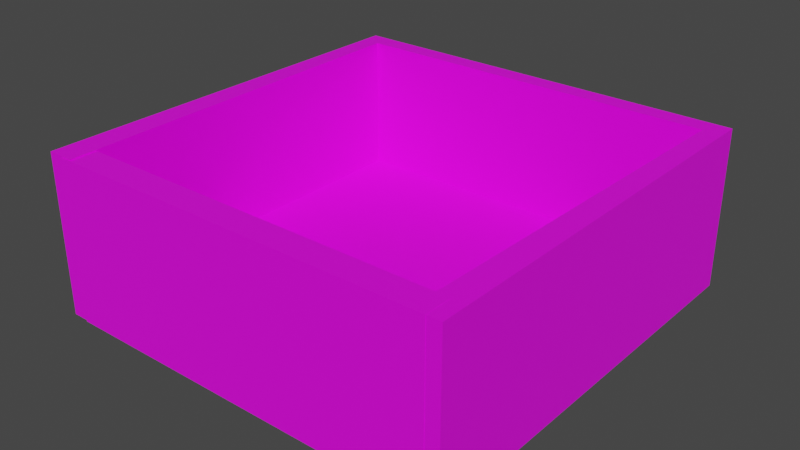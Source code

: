 # Source: planter.blend  (saved by Blender 3.2.14; exported with 4.5.12 LTS)
import bpy
from mathutils import Matrix  # noqa: F401  (used for matrix-valued properties, if any)

bpy.ops.wm.read_factory_settings(use_empty=True)
scene = bpy.context.scene
scene.name = 'Scene'

# ---- collections
col_collection = bpy.data.collections.new('Collection'); scene.collection.children.link(col_collection)

# ---- images (referenced by path relative to the original .blend; pixels are not part of the script)
import os
ASSET_DIR = os.environ.get("B2B_ASSET_DIR", "")  # directory of the original .blend (textures are referenced by path, not embedded)
HERE = os.path.dirname(os.path.abspath(__file__))  # packed textures are extracted next to this script under _unpacked/

def load_image(name, relpath, width, height, colorspace="sRGB"):
    """Load a texture the original file referenced (path relative to the .blend, or extracted next to this script)."""
    p = next((c for c in (os.path.join(HERE, relpath), os.path.join(ASSET_DIR, relpath)) if relpath and os.path.exists(c)), "")
    if p:
        img = bpy.data.images.load(p, check_existing=True)
        img.name = name
    else:  # same state as the original file: an image datablock whose file is absent (Cycles renders it pink)
        img = bpy.data.images.new(name, width, height)
        img.source = "FILE"
        img.filepath = "//" + (relpath or name)
    img.colorspace_settings.name = colorspace
    return img
img_planter_texture = load_image('planter texture', 'textures/planter texture.png', 1024, 1024, 'sRGB')

# ---- materials (node trees are filled in below, after node groups)
mat_planer_material = bpy.data.materials.new('planer_material')
mat_planer_material.use_transparent_shadow = False

# ---- material node trees
mat_planer_material.use_nodes = True; mat_planer_material.node_tree.nodes.clear()
_N = mat_planer_material.node_tree.nodes; _L = mat_planer_material.node_tree.links
n0 = _N.new('ShaderNodeBsdfPrincipled'); n0.name = 'Principled BSDF'; n0.location = (10, 300)
n0.distribution = 'GGX'
n0.subsurface_method = 'RANDOM_WALK_SKIN'
n0.inputs[3].default_value = 1.45
n0.inputs[27].default_value = (0.0, 0.0, 0.0, 1.0)
n0.inputs[28].default_value = 1.0
n1 = _N.new('ShaderNodeOutputMaterial'); n1.name = 'Material Output'; n1.location = (300, 300)
n2 = _N.new('ShaderNodeTexImage'); n2.name = 'Image Texture'; n2.location = (-280, 280)
n2.image = img_planter_texture
_L.new(n0.outputs[0], n1.inputs[0])
_L.new(n2.outputs[0], n0.inputs[0])
n1.is_active_output = True

# ---- world
world_world = bpy.data.worlds.new('World'); scene.world = world_world
world_world.use_nodes = True; world_world.node_tree.nodes.clear()
_N = world_world.node_tree.nodes; _L = world_world.node_tree.links
n0 = _N.new('ShaderNodeOutputWorld'); n0.name = 'World Output'; n0.location = (300, 300)
n1 = _N.new('ShaderNodeBackground'); n1.name = 'Background'; n1.location = (10, 300)
n1.inputs[0].default_value = (0.05088, 0.05088, 0.05088, 1.0)
_L.new(n1.outputs[0], n0.inputs[0])
n0.is_active_output = True
world_world.color = (0.05088, 0.05088, 0.05088)
world_world.use_sun_shadow = False
world_world.sun_shadow_jitter_overblur = 0.0

# ---- meshes
me_cube = bpy.data.meshes.new('Cube')
me_cube.from_pydata([(1.0, 1.0, 0.7731), (1.0, 1.0, 0.00579), (1.0, -1.0, 0.7731), (1.0, -1.0, 0.00579), (-1.0, 1.0, 0.7788), (-1.0, 1.0, 0.01149), (-1.0, -1.0, 0.7788), (-1.0, -1.0, 0.01149), (0.9609, -0.9672, 0.1173), (-0.9609, -0.9672, 0.1173), (0.9609, 0.9672, 0.1116), (-0.9609, 0.9672, 0.1116), (0.9344, -0.8713, 0.7737), (0.9344, -0.8713, 0.006351), (-0.9201, -0.8713, 0.7737), (-0.9201, -0.8713, 0.006351)], [], [(7, 6, 4, 5), (5, 1, 3, 7), (1, 0, 2, 3), (5, 4, 0, 1), (10, 11, 9, 8), (15, 14, 12, 13)])
_uv = me_cube.uv_layers.new(name='UVMap')
_uv.uv.foreach_set('vector', [0.3157, 0.3157, 0.3157, 0.6313, 0.0, 0.6313, 0.0, 0.3157, 0.3157, 0.0, 0.6313, 0.0, 0.6313, 0.3157, 0.3157, 0.3157, 0.6313, 0.3157, 0.6313, 0.6313, 0.3157, 0.6313, 0.3157, 0.3157, 0.947, 0.0, 0.947, 0.3157, 0.6313, 0.3157, 0.6313, 0.0, 0.0, 0.6313, 0.3157, 0.6313, 0.3157, 0.947, 0.0, 0.947, 0.947, 0.0, 0.947, 0.3157, 0.6313, 0.3157, 0.6313, 0.0])
me_cube.materials.append(mat_planer_material)
me_cube.use_mirror_vertex_groups = False
me_cube.update()

# ---- objects
ob_cube = bpy.data.objects.new('Cube', me_cube)

# ---- transforms, parenting, visibility, modifiers, constraints
ob_cube.location = (0.0, 0.0, 0.0)
ob_cube.lock_rotations_4d = False
ob_cube.empty_display_type = 'ARROWS'
ob_cube.lineart.crease_threshold = 0.0
_m = ob_cube.modifiers.new('Solidify', 'SOLIDIFY')
_m.thickness = 0.13
_m.edge_crease_inner = 1.0
_m.edge_crease_outer = 1.0
_m.edge_crease_rim = 1.0
_m.use_quality_normals = True

# ---- collection membership
col_collection.objects.link(ob_cube)

# ---- scene / render settings (as saved in the file)
scene.frame_start = 1; scene.frame_end = 250; scene.frame_set(0)
scene.render.engine = 'BLENDER_EEVEE_NEXT'
scene.cycles.sampling_pattern = 'TABULATED_SOBOL'
scene.cycles.use_light_tree = False
scene.view_settings.view_transform = 'Filmic'
bpy.context.view_layer.update()

# ---- added for rendering (the .blend has no active camera and no usable light): camera, sun
cam_auto = bpy.data.cameras.new('AutoCamera')
cam_auto.lens = 50.0
cam_auto.sensor_width = 36.0
cam_auto.clip_end = 1000.0
ob_auto_camera = bpy.data.objects.new('AutoCamera', cam_auto)
scene.collection.objects.link(ob_auto_camera)
ob_auto_camera.location = (2.71968, -3.26425, 2.55597)
ob_auto_camera.rotation_euler = (1.09748, -7.21219e-08, 0.694738)
scene.camera = ob_auto_camera
light_auto_sun = bpy.data.lights.new('AutoSun', 'SUN')
light_auto_sun.energy = 3.0
light_auto_sun.angle = 0.0523599
ob_auto_sun = bpy.data.objects.new('AutoSun', light_auto_sun)
scene.collection.objects.link(ob_auto_sun)
ob_auto_sun.rotation_euler = (0.872665, 0.174533, 0.523599)
bpy.context.view_layer.update()
